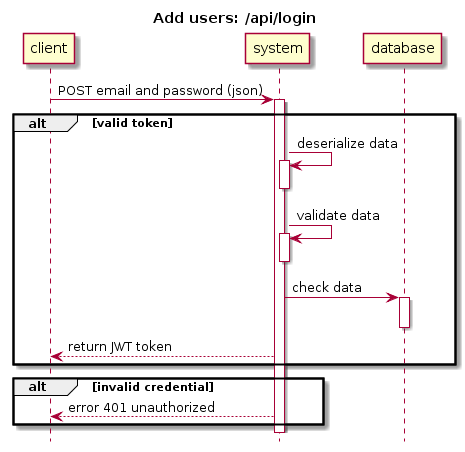

The diagram above was rendered by PlantUML. Its source (embedded in the PNG):
@startuml
hide footbox
title Add users: /api/login
client -> system: POST email and password (json)

activate system

alt valid token

system -> system: deserialize data
activate system
deactivate system

system -> system: validate data
activate system
deactivate system

system -> database: check data
activate database
deactivate database

system --> client: return JWT token

end

alt invalid credential

system --> client: error 401 unauthorized

end
@enduml